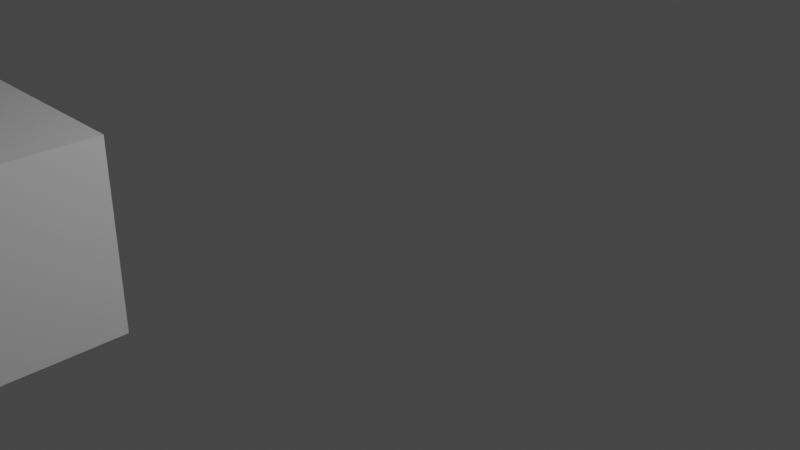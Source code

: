 # Source: test.blend  (saved by Blender 2.80.75; exported with 4.5.12 LTS)
import bpy
from mathutils import Matrix  # noqa: F401  (used for matrix-valued properties, if any)

bpy.ops.wm.read_factory_settings(use_empty=True)
scene = bpy.context.scene
scene.name = 'Scene'

# ---- collections
col_collection = bpy.data.collections.new('Collection'); scene.collection.children.link(col_collection)

# ---- materials (node trees are filled in below, after node groups)
mat_material = bpy.data.materials.new('Material')
mat_material.alpha_threshold = 0.0
mat_material.use_transparent_shadow = False
mat_material.line_color = (0.0, 0.0, 0.0, 1.0)

# ---- material node trees
mat_material.use_nodes = True; mat_material.node_tree.nodes.clear()
_N = mat_material.node_tree.nodes; _L = mat_material.node_tree.links
n0 = _N.new('ShaderNodeOutputMaterial'); n0.name = 'Material Output'; n0.location = (300, 300)
n1 = _N.new('ShaderNodeBsdfPrincipled'); n1.name = 'Principled BSDF'; n1.location = (10, 300)
n1.distribution = 'GGX'
n1.subsurface_method = 'BURLEY'
n1.inputs[2].default_value = 0.4
n1.inputs[3].default_value = 1.45
n1.inputs[27].default_value = (0.0, 0.0, 0.0, 1.0)
n1.inputs[28].default_value = 1.0
_L.new(n1.outputs[0], n0.inputs[0])
n0.is_active_output = True

# ---- world
world_world = bpy.data.worlds.new('World'); scene.world = world_world
world_world.use_nodes = True; world_world.node_tree.nodes.clear()
_N = world_world.node_tree.nodes; _L = world_world.node_tree.links
n0 = _N.new('ShaderNodeOutputWorld'); n0.name = 'World Output'; n0.location = (300, 300)
n1 = _N.new('ShaderNodeBackground'); n1.name = 'Background'; n1.location = (10, 300)
n1.inputs[0].default_value = (0.05088, 0.05088, 0.05088, 1.0)
_L.new(n1.outputs[0], n0.inputs[0])
n0.is_active_output = True
world_world.color = (0.05088, 0.05088, 0.05088)
world_world.use_sun_shadow = False
world_world.sun_shadow_jitter_overblur = 0.0

# ---- cameras
cam_camera = bpy.data.cameras.new('Camera')
cam_camera.clip_end = 100.0
cam_camera.ortho_scale = 7.314

# ---- lights
light_light = bpy.data.lights.new('Light', 'POINT')
light_light.transmission_factor = 0.0
light_light.energy = 1000.0
light_light.shadow_soft_size = 0.1
light_light.shadow_maximum_resolution = 0.006
light_light.use_absolute_resolution = True

# ---- meshes
me_cube = bpy.data.meshes.new('Cube')
me_cube.from_pydata([(1.0, 1.0, 1.0), (1.0, 1.0, -1.0), (1.0, -1.0, 1.0), (1.0, -1.0, -1.0), (-1.0, 1.0, 1.0), (-1.0, 1.0, -1.0), (-1.0, -1.0, 1.0), (-1.0, -1.0, -1.0)], [], [(0, 4, 6, 2), (3, 2, 6, 7), (7, 6, 4, 5), (5, 1, 3, 7), (1, 0, 2, 3), (5, 4, 0, 1)])
_uv = me_cube.uv_layers.new(name='UVMap')
_uv.uv.foreach_set('vector', [0.375, 0.0, 0.625, 0.0, 0.625, 0.25, 0.375, 0.25, 0.375, 0.25, 0.625, 0.25, 0.625, 0.5, 0.375, 0.5, 0.375, 0.5, 0.625, 0.5, 0.625, 0.75, 0.375, 0.75, 0.375, 0.75, 0.625, 0.75, 0.625, 1.0, 0.375, 1.0, 0.125, 0.5, 0.375, 0.5, 0.375, 0.75, 0.125, 0.75, 0.625, 0.5, 0.875, 0.5, 0.875, 0.75, 0.625, 0.75])
me_cube.materials.append(mat_material)
me_cube.use_remesh_preserve_volume = False
me_cube.use_remesh_preserve_attributes = False
me_cube.use_mirror_vertex_groups = False
me_cube.update()

# ---- objects
ob_cube = bpy.data.objects.new('Cube', me_cube)
ob_light = bpy.data.objects.new('Light', light_light)
ob_camera = bpy.data.objects.new('Camera', cam_camera)

# ---- transforms, parenting, visibility, modifiers, constraints
ob_cube.location = (-1.848, -3.685, 0.4054)
ob_cube.lock_rotations_4d = False
ob_cube.empty_display_type = 'ARROWS'
ob_cube.lineart.crease_threshold = 0.0
ob_light.location = (4.076, 1.005, 5.904)
ob_light.rotation_euler = (0.6503, 0.05522, 1.866)
ob_light.lock_rotations_4d = False
ob_light.empty_display_type = 'ARROWS'
ob_light.color = (0.0, 0.0, 0.0, 0.0)
ob_light.lineart.crease_threshold = 0.0
ob_camera.location = (7.359, -6.926, 4.958)
ob_camera.rotation_euler = (1.109, 0.0, 0.8149)
ob_camera.lock_rotations_4d = False
ob_camera.empty_display_type = 'ARROWS'
ob_camera.color = (0.0, 0.0, 0.0, 0.0)
ob_camera.display_type = 'WIRE'
ob_camera.lineart.crease_threshold = 0.0

# ---- collection membership
col_collection.objects.link(ob_cube)
col_collection.objects.link(ob_light)
col_collection.objects.link(ob_camera)

# ---- scene / render settings (as saved in the file)
scene.camera = ob_camera
scene.frame_start = 1; scene.frame_end = 250; scene.frame_set(1)
scene.render.engine = 'BLENDER_EEVEE_NEXT'
scene.cycles.use_denoising = False
scene.cycles.samples = 128
scene.cycles.sampling_pattern = 'TABULATED_SOBOL'
scene.cycles.use_adaptive_sampling = False
scene.cycles.use_light_tree = False
scene.view_settings.view_transform = 'Filmic'
bpy.context.view_layer.update()
